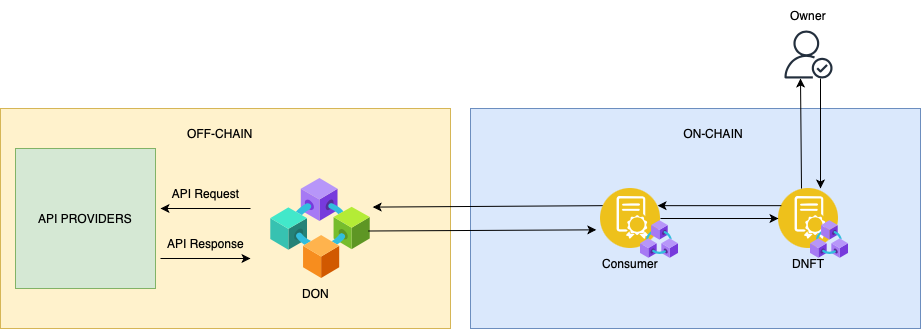

The diagram above was exported from draw.io. Its source (the exported page's mxGraphModel, read from the mxfile embedded in the PNG):
<mxGraphModel dx="840" dy="872" grid="1" gridSize="10" guides="1" tooltips="1" connect="1" arrows="1" fold="1" page="1" pageScale="1" pageWidth="827" pageHeight="1169" math="0" shadow="0">
  <root>
    <mxCell id="0" />
    <mxCell id="1" parent="0" />
    <mxCell id="1bUB6At09y33LWBhbTtp-27" value="" style="rounded=0;whiteSpace=wrap;html=1;fillColor=#fff2cc;strokeColor=#d6b656;" vertex="1" parent="1">
      <mxGeometry x="120" y="310" width="450" height="220" as="geometry" />
    </mxCell>
    <mxCell id="1bUB6At09y33LWBhbTtp-28" value="API PROVIDERS" style="whiteSpace=wrap;html=1;aspect=fixed;fillColor=#d5e8d4;strokeColor=#82b366;" vertex="1" parent="1">
      <mxGeometry x="135" y="350" width="140" height="140" as="geometry" />
    </mxCell>
    <mxCell id="1bUB6At09y33LWBhbTtp-29" value="" style="image;aspect=fixed;html=1;points=[];align=center;fontSize=12;image=img/lib/azure2/blockchain/Consortium.svg;" vertex="1" parent="1">
      <mxGeometry x="390" y="380" width="100" height="100" as="geometry" />
    </mxCell>
    <mxCell id="1bUB6At09y33LWBhbTtp-31" value="OFF-CHAIN" style="text;html=1;align=center;verticalAlign=middle;whiteSpace=wrap;rounded=0;" vertex="1" parent="1">
      <mxGeometry x="275" y="320" width="130" height="30" as="geometry" />
    </mxCell>
    <mxCell id="1bUB6At09y33LWBhbTtp-32" value="" style="endArrow=classic;html=1;rounded=0;" edge="1" parent="1">
      <mxGeometry width="50" height="50" relative="1" as="geometry">
        <mxPoint x="370" y="410" as="sourcePoint" />
        <mxPoint x="280" y="410" as="targetPoint" />
      </mxGeometry>
    </mxCell>
    <mxCell id="1bUB6At09y33LWBhbTtp-33" value="API Request" style="text;html=1;align=center;verticalAlign=middle;resizable=0;points=[];autosize=1;strokeColor=none;fillColor=none;" vertex="1" parent="1">
      <mxGeometry x="280" y="380" width="90" height="30" as="geometry" />
    </mxCell>
    <mxCell id="1bUB6At09y33LWBhbTtp-34" value="" style="endArrow=classic;html=1;rounded=0;" edge="1" parent="1">
      <mxGeometry width="50" height="50" relative="1" as="geometry">
        <mxPoint x="280" y="460" as="sourcePoint" />
        <mxPoint x="370" y="460" as="targetPoint" />
      </mxGeometry>
    </mxCell>
    <mxCell id="1bUB6At09y33LWBhbTtp-35" value="API Response" style="text;html=1;align=center;verticalAlign=middle;resizable=0;points=[];autosize=1;strokeColor=none;fillColor=none;" vertex="1" parent="1">
      <mxGeometry x="275" y="430" width="100" height="30" as="geometry" />
    </mxCell>
    <mxCell id="1bUB6At09y33LWBhbTtp-36" value="" style="rounded=0;whiteSpace=wrap;html=1;fillColor=#dae8fc;strokeColor=#6c8ebf;" vertex="1" parent="1">
      <mxGeometry x="590" y="310" width="450" height="220" as="geometry" />
    </mxCell>
    <mxCell id="1bUB6At09y33LWBhbTtp-38" value="" style="image;aspect=fixed;perimeter=ellipsePerimeter;html=1;align=center;shadow=0;dashed=0;fontColor=#4277BB;labelBackgroundColor=default;fontSize=12;spacingTop=3;image=img/lib/ibm/blockchain/smart_contract.svg;" vertex="1" parent="1">
      <mxGeometry x="898" y="390" width="60" height="60" as="geometry" />
    </mxCell>
    <mxCell id="1bUB6At09y33LWBhbTtp-39" value="" style="image;aspect=fixed;html=1;points=[];align=center;fontSize=12;image=img/lib/azure2/blockchain/Azure_Blockchain_Service.svg;" vertex="1" parent="1">
      <mxGeometry x="930" y="422" width="38" height="38" as="geometry" />
    </mxCell>
    <mxCell id="1bUB6At09y33LWBhbTtp-42" value="" style="sketch=0;outlineConnect=0;fontColor=#232F3E;gradientColor=none;fillColor=#232F3D;strokeColor=none;dashed=0;verticalLabelPosition=bottom;verticalAlign=top;align=center;html=1;fontSize=12;fontStyle=0;aspect=fixed;pointerEvents=1;shape=mxgraph.aws4.authenticated_user;" vertex="1" parent="1">
      <mxGeometry x="904" y="232" width="48" height="48" as="geometry" />
    </mxCell>
    <mxCell id="1bUB6At09y33LWBhbTtp-43" value="" style="endArrow=classic;html=1;rounded=0;entryX=0.5;entryY=0;entryDx=0;entryDy=0;" edge="1" parent="1">
      <mxGeometry width="50" height="50" relative="1" as="geometry">
        <mxPoint x="940" y="280" as="sourcePoint" />
        <mxPoint x="940" y="390" as="targetPoint" />
      </mxGeometry>
    </mxCell>
    <mxCell id="1bUB6At09y33LWBhbTtp-46" value="ON-CHAIN" style="text;html=1;align=center;verticalAlign=middle;whiteSpace=wrap;rounded=0;" vertex="1" parent="1">
      <mxGeometry x="768" y="320" width="130" height="30" as="geometry" />
    </mxCell>
    <mxCell id="1bUB6At09y33LWBhbTtp-47" value="" style="endArrow=classic;html=1;rounded=0;exitX=0;exitY=0.25;exitDx=0;exitDy=0;entryX=1;entryY=0.25;entryDx=0;entryDy=0;" edge="1" parent="1" source="1bUB6At09y33LWBhbTtp-38" target="1bUB6At09y33LWBhbTtp-57">
      <mxGeometry width="50" height="50" relative="1" as="geometry">
        <mxPoint x="540" y="450" as="sourcePoint" />
        <mxPoint x="780" y="404.81323048221293" as="targetPoint" />
      </mxGeometry>
    </mxCell>
    <mxCell id="1bUB6At09y33LWBhbTtp-50" value="" style="endArrow=classic;html=1;rounded=0;entryX=1.022;entryY=0.286;entryDx=0;entryDy=0;entryPerimeter=0;exitX=0;exitY=0.25;exitDx=0;exitDy=0;" edge="1" parent="1" source="1bUB6At09y33LWBhbTtp-57" target="1bUB6At09y33LWBhbTtp-29">
      <mxGeometry width="50" height="50" relative="1" as="geometry">
        <mxPoint x="700" y="410" as="sourcePoint" />
        <mxPoint x="790" y="360" as="targetPoint" />
      </mxGeometry>
    </mxCell>
    <mxCell id="1bUB6At09y33LWBhbTtp-51" value="" style="endArrow=classic;html=1;rounded=0;entryX=0;entryY=0.5;entryDx=0;entryDy=0;exitX=1;exitY=0.5;exitDx=0;exitDy=0;" edge="1" parent="1" source="1bUB6At09y33LWBhbTtp-57" target="1bUB6At09y33LWBhbTtp-38">
      <mxGeometry width="50" height="50" relative="1" as="geometry">
        <mxPoint x="780" y="417.8143790849672" as="sourcePoint" />
        <mxPoint x="898.0000000000002" y="430" as="targetPoint" />
      </mxGeometry>
    </mxCell>
    <mxCell id="1bUB6At09y33LWBhbTtp-52" value="" style="endArrow=classic;html=1;rounded=0;" edge="1" parent="1">
      <mxGeometry width="50" height="50" relative="1" as="geometry">
        <mxPoint x="921" y="390" as="sourcePoint" />
        <mxPoint x="920" y="280" as="targetPoint" />
      </mxGeometry>
    </mxCell>
    <mxCell id="1bUB6At09y33LWBhbTtp-55" value="" style="endArrow=classic;html=1;rounded=0;exitX=0.977;exitY=0.525;exitDx=0;exitDy=0;exitPerimeter=0;entryX=-0.07;entryY=0.689;entryDx=0;entryDy=0;entryPerimeter=0;" edge="1" parent="1" source="1bUB6At09y33LWBhbTtp-29" target="1bUB6At09y33LWBhbTtp-57">
      <mxGeometry width="50" height="50" relative="1" as="geometry">
        <mxPoint x="582" y="426.0043790849672" as="sourcePoint" />
        <mxPoint x="730" y="430" as="targetPoint" />
      </mxGeometry>
    </mxCell>
    <mxCell id="1bUB6At09y33LWBhbTtp-57" value="" style="image;aspect=fixed;perimeter=ellipsePerimeter;html=1;align=center;shadow=0;dashed=0;fontColor=#4277BB;labelBackgroundColor=default;fontSize=12;spacingTop=3;image=img/lib/ibm/blockchain/smart_contract.svg;" vertex="1" parent="1">
      <mxGeometry x="720" y="390" width="60" height="60" as="geometry" />
    </mxCell>
    <mxCell id="1bUB6At09y33LWBhbTtp-58" value="Consumer" style="text;html=1;align=center;verticalAlign=middle;whiteSpace=wrap;rounded=0;" vertex="1" parent="1">
      <mxGeometry x="685" y="450" width="130" height="30" as="geometry" />
    </mxCell>
    <mxCell id="1bUB6At09y33LWBhbTtp-59" value="" style="image;aspect=fixed;html=1;points=[];align=center;fontSize=12;image=img/lib/azure2/blockchain/Azure_Blockchain_Service.svg;" vertex="1" parent="1">
      <mxGeometry x="760" y="422" width="38" height="38" as="geometry" />
    </mxCell>
    <mxCell id="1bUB6At09y33LWBhbTtp-60" value="DON" style="text;html=1;align=center;verticalAlign=middle;resizable=0;points=[];autosize=1;strokeColor=none;fillColor=none;" vertex="1" parent="1">
      <mxGeometry x="410" y="480" width="50" height="30" as="geometry" />
    </mxCell>
    <mxCell id="1bUB6At09y33LWBhbTtp-61" value="DNFT" style="text;html=1;align=center;verticalAlign=middle;whiteSpace=wrap;rounded=0;" vertex="1" parent="1">
      <mxGeometry x="863" y="450" width="130" height="30" as="geometry" />
    </mxCell>
    <mxCell id="1bUB6At09y33LWBhbTtp-62" value="Owner" style="text;html=1;align=center;verticalAlign=middle;whiteSpace=wrap;rounded=0;" vertex="1" parent="1">
      <mxGeometry x="863" y="202" width="130" height="30" as="geometry" />
    </mxCell>
  </root>
</mxGraphModel>